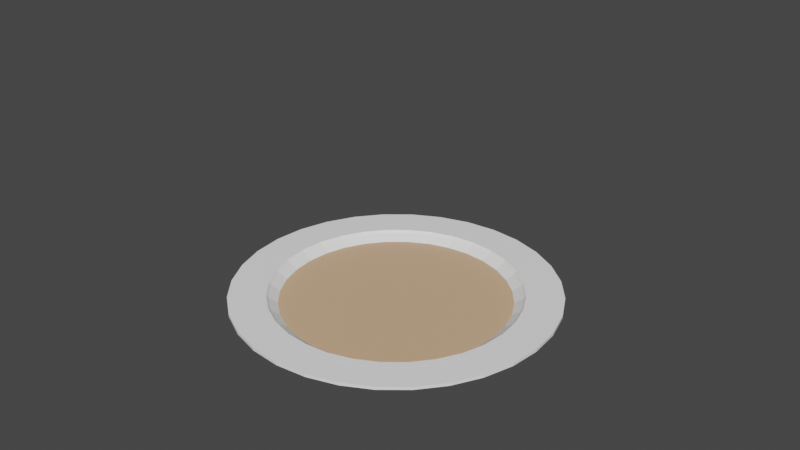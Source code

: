 # Source: sopa_cebolla.blend  (saved by Blender 2.92.15; exported with 4.5.12 LTS)
import bpy
from mathutils import Matrix  # noqa: F401  (used for matrix-valued properties, if any)

bpy.ops.wm.read_factory_settings(use_empty=True)
scene = bpy.context.scene
scene.name = 'Scene'

# ---- collections
col_collection = bpy.data.collections.new('Collection'); scene.collection.children.link(col_collection)

# ---- materials (node trees are filled in below, after node groups)
mat_plato = bpy.data.materials.new('Plato')
mat_plato.use_transparent_shadow = False
mat_sopa = bpy.data.materials.new('Sopa')
mat_sopa.use_transparent_shadow = False
mat_sopa.diffuse_color = (0.7084, 0.4793, 0.2747, 1.0)

# ---- material node trees
mat_plato.use_nodes = True; mat_plato.node_tree.nodes.clear()
_N = mat_plato.node_tree.nodes; _L = mat_plato.node_tree.links
n0 = _N.new('ShaderNodeBsdfPrincipled'); n0.name = 'Principled BSDF'; n0.location = (10, 300)
n0.distribution = 'GGX'
n0.subsurface_method = 'BURLEY'
n0.inputs[0].default_value = (1.0, 1.0, 1.0, 1.0)
n0.inputs[3].default_value = 1.45
n0.inputs[27].default_value = (0.0, 0.0, 0.0, 1.0)
n0.inputs[28].default_value = 1.0
n1 = _N.new('ShaderNodeOutputMaterial'); n1.name = 'Material Output'; n1.location = (300, 300)
_L.new(n0.outputs[0], n1.inputs[0])
n1.is_active_output = True
mat_sopa.use_nodes = True; mat_sopa.node_tree.nodes.clear()
_N = mat_sopa.node_tree.nodes; _L = mat_sopa.node_tree.links
n0 = _N.new('ShaderNodeBsdfPrincipled'); n0.name = 'Principled BSDF'; n0.location = (10, 300)
n0.distribution = 'GGX'
n0.subsurface_method = 'BURLEY'
n0.inputs[0].default_value = (0.7084, 0.4508, 0.2747, 1.0)
n0.inputs[3].default_value = 1.45
n0.inputs[27].default_value = (0.0, 0.0, 0.0, 1.0)
n0.inputs[28].default_value = 1.0
n1 = _N.new('ShaderNodeOutputMaterial'); n1.name = 'Material Output'; n1.location = (300, 300)
_L.new(n0.outputs[0], n1.inputs[0])
n1.is_active_output = True

# ---- world
world_world = bpy.data.worlds.new('World'); scene.world = world_world
world_world.use_nodes = True; world_world.node_tree.nodes.clear()
_N = world_world.node_tree.nodes; _L = world_world.node_tree.links
n0 = _N.new('ShaderNodeOutputWorld'); n0.name = 'World Output'; n0.location = (300, 300)
n1 = _N.new('ShaderNodeBackground'); n1.name = 'Background'; n1.location = (10, 300)
n1.inputs[0].default_value = (0.05088, 0.05088, 0.05088, 1.0)
_L.new(n1.outputs[0], n0.inputs[0])
n0.is_active_output = True
world_world.color = (0.05088, 0.05088, 0.05088)
world_world.use_sun_shadow = False
world_world.sun_shadow_jitter_overblur = 0.0

# ---- meshes
me_cubo_002 = bpy.data.meshes.new('Cubo.002')
me_cubo_002.from_pydata([(-0.1476, -0.7421, -1.0), (-0.1531, -0.7696, 1.0), (0.1476, 0.7421, -1.0), (0.1531, 0.7696, 1.0), (-0.4204, -0.6291, -1.0), (-0.4359, -0.6524, 1.0), (0.2895, 0.699, -1.0), (0.3003, 0.7249, 1.0), (-0.2895, -0.699, -1.0), (-0.3003, -0.7249, 1.0), (0.4204, 0.6291, -1.0), (0.4359, 0.6524, 1.0), (-0.5548, -0.5548, 1.0), (-0.535, -0.535, -1.0), (0.535, 0.535, -1.0), (0.5548, 0.5548, 1.0), (-0.6291, -0.4204, -1.0), (-0.6524, -0.4359, 1.0), (0.6291, 0.4204, -1.0), (0.6524, 0.4359, 1.0), (-0.699, -0.2895, -1.0), (-0.7249, -0.3003, 1.0), (-0.7421, -0.1476, -1.0), (-0.7696, -0.1531, 1.0), (0.699, 0.2895, -1.0), (0.7249, 0.3003, 1.0), (0.7421, 0.1476, -1.0), (0.7696, 0.1531, 1.0), (-0.7566, -3.861e-07, -1.0), (-0.7847, -3.873e-07, 1.0), (-0.7421, 0.1476, -1.0), (-0.7696, 0.1531, 1.0), (0.7566, -4.958e-07, -1.0), (0.7847, -5.018e-07, 1.0), (0.7421, -0.1476, -1.0), (0.7696, -0.1531, 1.0), (-0.699, 0.2895, -1.0), (-0.7249, 0.3003, 1.0), (-0.6524, 0.4359, 1.0), (-0.6291, 0.4204, -1.0), (0.699, -0.2895, -1.0), (0.7249, -0.3003, 1.0), (-0.5548, 0.5548, 1.0), (-0.535, 0.535, -1.0), (0.6291, -0.4204, -1.0), (0.6524, -0.4359, 1.0), (-0.4204, 0.6291, -1.0), (-0.4359, 0.6524, 1.0), (0.5548, -0.5549, 1.0), (0.535, -0.535, -1.0), (-0.2895, 0.699, -1.0), (-0.3003, 0.7249, 1.0), (0.4204, -0.6291, -1.0), (0.4359, -0.6524, 1.0), (-0.1476, 0.7421, -1.0), (-0.1531, 0.7696, 1.0), (0.2895, -0.699, -1.0), (0.3003, -0.7249, 1.0), (3.483e-08, 0.7566, -1.0), (2.209e-08, 0.7847, 1.0), (0.1476, -0.7421, -1.0), (0.1531, -0.7696, 1.0), (-9.792e-09, -0.7566, -1.0), (-1.221e-08, -0.7847, 1.0), (0.0, 0.8334, 5.193), (0.1626, 0.8173, 5.193), (0.112, 0.563, -13.29), (0.05709, 0.287, -24.67), (0.3189, 0.7699, 5.193), (0.2197, 0.5303, -13.29), (0.112, 0.2704, -24.67), (0.463, 0.6929, 5.193), (0.3189, 0.4773, -13.29), (0.1626, 0.2433, -24.67), (0.5893, 0.5893, 5.193), (0.4059, 0.4059, -13.29), (0.2069, 0.2069, -24.67), (0.6929, 0.463, 5.193), (0.4773, 0.3189, -13.29), (0.2433, 0.1626, -24.67), (0.7699, 0.3189, 5.193), (0.5303, 0.2197, -13.29), (0.2704, 0.112, -24.67), (0.8173, 0.1626, 5.193), (0.563, 0.112, -13.29), (0.287, 0.05709, -24.67), (0.8334, -5.123e-07, 5.193), (0.574, -4.564e-07, -13.29), (0.2926, -4.62e-07, -24.67), (0.8173, -0.1626, 5.193), (0.563, -0.112, -13.29), (0.287, -0.05709, -24.67), (0.7699, -0.3189, 5.193), (0.5303, -0.2197, -13.29), (0.2704, -0.112, -24.67), (0.6929, -0.463, 5.193), (0.4773, -0.3189, -13.29), (0.2433, -0.1626, -24.67), (0.5893, -0.5893, 5.193), (0.4059, -0.4059, -13.29), (0.2069, -0.2069, -24.67), (0.463, -0.6929, 5.193), (0.3189, -0.4773, -13.29), (0.1626, -0.2433, -24.67), (0.3189, -0.7699, 5.193), (0.2197, -0.5303, -13.29), (0.112, -0.2704, -24.67), (0.1626, -0.8173, 5.193), (0.112, -0.563, -13.29), (0.05709, -0.287, -24.67), (-1.641e-08, -0.8334, 5.193), (5.946e-09, -0.574, -13.29), (5.946e-09, -0.2926, -24.67), (-0.1626, -0.8173, 5.193), (-0.112, -0.563, -13.29), (-0.05709, -0.287, -24.67), (-0.3189, -0.7699, 5.193), (-0.2197, -0.5303, -13.29), (-0.112, -0.2704, -24.67), (-0.463, -0.6929, 5.193), (-0.3189, -0.4773, -13.29), (-0.1626, -0.2433, -24.67), (-0.5893, -0.5893, 5.193), (-0.4059, -0.4059, -13.29), (-0.2069, -0.2069, -24.67), (-0.6929, -0.463, 5.193), (-0.4773, -0.3189, -13.29), (-0.2433, -0.1626, -24.67), (-0.7699, -0.3189, 5.193), (-0.5303, -0.2197, -13.29), (-0.2704, -0.112, -24.67), (-0.8173, -0.1626, 5.193), (-0.563, -0.112, -13.29), (-0.287, -0.05709, -24.67), (-0.8334, -3.894e-07, 5.193), (-0.574, -3.782e-07, -13.29), (-0.2926, -4.732e-07, -24.67), (-0.8173, 0.1626, 5.193), (-0.563, 0.112, -13.29), (-0.287, 0.05709, -24.67), (-0.7699, 0.3189, 5.193), (-0.5303, 0.2197, -13.29), (-0.2704, 0.112, -24.67), (-0.6929, 0.463, 5.193), (-0.4773, 0.3189, -13.29), (-0.2433, 0.1626, -24.67), (-0.5893, 0.5893, 5.193), (-0.4059, 0.4059, -13.29), (-0.2069, 0.2069, -24.67), (-0.463, 0.6929, 5.193), (-0.3189, 0.4773, -13.29), (-0.1626, 0.2433, -24.67), (-0.3189, 0.7699, 5.193), (-0.2197, 0.5303, -13.29), (-0.112, 0.2704, -24.67), (-0.1626, 0.8173, 5.193), (-0.112, 0.563, -13.29), (-0.05709, 0.287, -24.67), (1.177e-07, 0.574, -13.29), (2.271e-08, 0.2926, -24.67), (0.0, 0.8334, -0.7955), (0.1626, 0.8173, -0.7955), (0.112, 0.563, -19.28), (0.3189, 0.7699, -0.7955), (0.2197, 0.5303, -19.28), (0.463, 0.6929, -0.7955), (0.3189, 0.4773, -19.28), (0.5893, 0.5893, -0.7955), (0.4059, 0.4059, -19.28), (0.6929, 0.463, -0.7955), (0.4773, 0.3189, -19.28), (0.7699, 0.3189, -0.7955), (0.5303, 0.2197, -19.28), (0.8173, 0.1626, -0.7955), (0.563, 0.112, -19.28), (1.5, -5.682e-07, 165.5), (0.8334, -5.123e-07, -0.7955), (0.574, -4.564e-07, -19.28), (0.8173, -0.1626, -0.7955), (0.563, -0.112, -19.28), (0.7699, -0.3189, -0.7955), (0.5303, -0.2197, -19.28), (0.6929, -0.463, -0.7955), (0.4773, -0.3189, -19.28), (0.5893, -0.5893, -0.7955), (0.4059, -0.4059, -19.28), (0.463, -0.6929, -0.7955), (0.3189, -0.4773, -19.28), (0.3189, -0.7699, -0.7955), (0.2197, -0.5303, -19.28), (0.1626, -0.8173, -0.7955), (0.112, -0.563, -19.28), (-1.505e-07, -1.5, 165.5), (-1.641e-08, -0.8334, -0.7955), (5.946e-09, -0.574, -19.28), (-0.1626, -0.8173, -0.7955), (-0.112, -0.563, -19.28), (-0.3189, -0.7699, -0.7955), (-0.2197, -0.5303, -19.28), (-0.463, -0.6929, -0.7955), (-0.3189, -0.4773, -19.28), (-0.5893, -0.5893, -0.7955), (-0.4059, -0.4059, -19.28), (-0.6929, -0.463, -0.7955), (-0.4773, -0.3189, -19.28), (-0.7699, -0.3189, -0.7955), (-0.5303, -0.2197, -19.28), (-0.8173, -0.1626, -0.7955), (-0.563, -0.112, -19.28), (-0.8334, -3.894e-07, -0.7955), (-0.574, -3.782e-07, -19.28), (-0.8173, 0.1626, -0.7955), (-0.563, 0.112, -19.28), (-0.7699, 0.3189, -0.7955), (-0.5303, 0.2197, -19.28), (-0.6929, 0.463, -0.7955), (-0.4773, 0.3189, -19.28), (-0.5893, 0.5893, -0.7955), (-0.4059, 0.4059, -19.28), (-0.463, 0.6929, -0.7955), (-0.3189, 0.4773, -19.28), (-0.3189, 0.7699, -0.7955), (-0.2197, 0.5303, -19.28), (-0.1626, 0.8173, -0.7955), (-0.112, 0.563, -19.28), (1.177e-07, 0.574, -19.28), (0.1762, -0.8857, 6.829), (1.5, -5.682e-07, 165.5), (5.296e-06, -1.5, 165.5), (1.5, -4.199e-06, 165.5), (1.5, -5.682e-07, 165.5), (1.5, 3.063e-06, 165.5), (-1.505e-07, -1.5, 165.5), (-1.505e-07, -1.5, 165.5), (-5.597e-06, -1.5, 165.5), (-2.326e-08, -0.903, 6.829), (-0.1762, -0.8857, 6.829), (-0.903, -3.551e-07, 6.829), (-0.8857, 0.1762, 6.829), (-0.8857, -0.1762, 6.829), (-0.7508, -0.5017, 6.829), (-0.7508, 0.5017, 6.829), (-0.8343, -0.3456, 6.829), (-0.8343, 0.3456, 6.829), (-0.5017, 0.7508, 6.829), (-0.1762, 0.8857, 6.829), (-0.3456, 0.8343, 6.829), (0.1762, 0.8857, 6.829), (0.5017, 0.7508, 6.829), (0.3456, 0.8343, 6.829), (7.034e-08, 0.903, 6.829), (-0.6385, 0.6385, 6.829), (-0.3456, -0.8343, 6.829), (-0.5017, -0.7508, 6.829), (-0.6385, -0.6385, 6.829), (0.5017, -0.7508, 6.829), (0.3456, -0.8343, 6.829), (0.7508, -0.5017, 6.829), (0.7508, 0.5017, 6.829), (0.903, -5.02e-07, 6.829), (0.8857, -0.1762, 6.829), (0.8857, 0.1762, 6.829), (0.8343, 0.3456, 6.829), (0.6385, -0.6385, 6.829), (0.8343, -0.3456, 6.829), (0.6385, 0.6385, 6.829), (1.509e-08, 0.8483, 6.829), (-0.7053, -0.4713, 6.829), (-0.832, 0.1655, 6.829), (-0.1655, 0.832, 6.829), (-0.7837, 0.3246, 6.829), (0.7837, -0.3246, 6.829), (0.1655, 0.832, 6.829), (0.7053, -0.4713, 6.829), (-0.7053, 0.4713, 6.829), (0.5998, -0.5998, 6.829), (-0.7837, -0.3246, 6.829), (0.3246, 0.7837, 6.829), (-0.832, -0.1655, 6.829), (-0.5998, 0.5998, 6.829), (0.4713, 0.7053, 6.829), (0.4713, -0.7053, 6.829), (0.3246, -0.7837, 6.829), (-0.4713, 0.7053, 6.829), (0.5998, 0.5998, 6.829), (-0.8483, -3.82e-07, 6.829), (-1.788e-08, -0.8483, 6.829), (0.832, 0.1655, 6.829), (-0.1655, -0.832, 6.829), (0.7053, 0.4713, 6.829), (0.7053, 0.4713, 6.829), (-0.3246, 0.7837, 6.829), (0.7837, 0.3246, 6.829), (0.1655, -0.832, 6.829), (-0.3246, -0.7837, 6.829), (-0.4713, -0.7053, 6.829), (-0.5998, -0.5998, 6.829), (0.8483, -5.101e-07, 6.829), (0.832, -0.1655, 6.829), (-0.346, -4.552e-07, -28.5), (-0.3393, 0.06749, -28.5), (-0.3196, 0.1324, -28.5), (-0.1922, 0.2877, -28.5), (-0.2877, 0.1922, -28.5), (-0.1324, 0.3196, -28.5), (-0.0001689, 0.0008489, -28.5), (-0.0003314, 0.0007996, -28.5), (-0.0004811, 0.0007196, -28.5), (-0.06749, 0.3393, -28.5), (-0.2582, 0.2281, -28.5), (0.0007201, -0.0004816, -28.5), (0.0008001, -0.0003319, -28.5), (0.0008494, -0.0001694, -28.5), (0.0008494, 0.0001685, -28.5), (0.0008001, 0.0003309, -28.5), (0.0007201, 0.0004806, -28.5), (0.0006124, 0.0006119, -28.5), (0.0004811, 0.0007196, -28.5), (0.0003314, 0.0007996, -28.5), (0.0001689, 0.0008489, -28.5), (6.721e-11, 0.0008655, -28.5), (4.071e-08, 0.346, -28.5), (-0.2446, 0.2446, -28.5), (0.1922, 0.2877, -28.5), (0.3196, -0.1324, -28.5), (0.346, -4.61e-07, -28.5), (0.3393, -0.0675, -28.5), (0.3393, 0.06749, -28.5), (0.3196, 0.1324, -28.5), (0.2877, 0.1922, -28.5), (0.2877, -0.1922, -28.5), (0.000866, -4.887e-07, -28.5), (0.2446, 0.2446, -28.5), (0.1324, 0.3196, -28.5), (0.06749, 0.3393, -28.5), (-0.3393, -0.0675, -28.5), (-0.2877, -0.1922, -28.5), (-0.3196, -0.1324, -28.5), (-0.3331, -0.0879, -28.5), (-0.06749, -0.3393, -28.5), (-0.1324, -0.3196, -28.5), (-0.1922, -0.2877, -28.5), (-0.2446, -0.2446, -28.5), (-0.000866, -4.887e-07, -28.5), (-0.0007201, -0.0004816, -28.5), (-0.0006124, -0.0006128, -28.5), (-0.0008001, -0.0003319, -28.5), (-0.0008494, -0.0001694, -28.5), (-0.0008001, 0.0003309, -28.5), (-0.0008494, 0.0001685, -28.5), (-0.0007201, 0.0004806, -28.5), (-0.0006124, 0.0006119, -28.5), (0.06749, -0.3393, -28.5), (0.0001689, -0.0008499, -28.5), (0.0006124, -0.0006128, -28.5), (0.0004811, -0.0007205, -28.5), (0.0003314, -0.0008006, -28.5), (0.1324, -0.3196, -28.5), (0.2446, -0.2446, -28.5), (0.1922, -0.2877, -28.5), (5.946e-09, -0.346, -28.5), (1.76e-11, -0.0008665, -28.5), (-0.0001689, -0.0008499, -28.5), (-0.0003314, -0.0008006, -28.5), (-0.0004811, -0.0007205, -28.5), (0.0, 1.1, 4.807), (0.0, 1.1, 6.807), (0.2146, 1.079, 4.807), (0.2146, 1.079, 6.807), (0.421, 1.016, 4.807), (0.421, 1.016, 6.807), (0.6111, 0.9146, 4.807), (0.6111, 0.9146, 6.807), (0.7778, 0.7778, 4.807), (0.7778, 0.7778, 6.807), (0.9146, 0.6111, 4.807), (0.9146, 0.6111, 6.807), (1.016, 0.421, 4.807), (1.016, 0.421, 6.807), (1.079, 0.2146, 4.807), (1.079, 0.2146, 6.807), (1.1, 8.305e-08, 4.807), (1.1, 8.305e-08, 6.807), (1.079, -0.2146, 4.807), (1.079, -0.2146, 6.807), (1.016, -0.421, 4.807), (1.016, -0.421, 6.807), (0.9146, -0.6111, 4.807), (0.9146, -0.6111, 6.807), (0.7778, -0.7778, 4.807), (0.7778, -0.7778, 6.807), (0.6111, -0.9146, 4.807), (0.6111, -0.9146, 6.807), (0.421, -1.016, 4.807), (0.421, -1.016, 6.807), (0.2146, -1.079, 4.807), (0.2146, -1.079, 6.807), (-3.584e-07, -1.1, 4.807), (-3.584e-07, -1.1, 6.807), (-0.2146, -1.079, 4.807), (-0.2146, -1.079, 6.807), (-0.421, -1.016, 4.807), (-0.421, -1.016, 6.807), (-0.6111, -0.9146, 4.807), (-0.6111, -0.9146, 6.807), (-0.7778, -0.7778, 4.807), (-0.7778, -0.7778, 6.807), (-0.9146, -0.6111, 4.807), (-0.9146, -0.6111, 6.807), (-1.016, -0.421, 4.807), (-1.016, -0.421, 6.807), (-1.079, -0.2146, 4.807), (-1.079, -0.2146, 6.807), (-1.1, 1.062e-06, 4.807), (-1.1, 1.062e-06, 6.807), (-1.079, 0.2146, 4.807), (-1.079, 0.2146, 6.807), (-1.016, 0.421, 4.807), (-1.016, 0.421, 6.807), (-0.9146, 0.6111, 4.807), (-0.9146, 0.6111, 6.807), (-0.7778, 0.7778, 4.807), (-0.7778, 0.7778, 6.807), (-0.6111, 0.9146, 4.807), (-0.6111, 0.9146, 6.807), (-0.421, 1.016, 4.807), (-0.421, 1.016, 6.807), (-0.2146, 1.079, 4.807), (-0.2146, 1.079, 6.807), (3.285e-08, 0.8659, 4.807), (6.976e-08, 0.9025, 6.807), (-0.6123, 0.6123, 4.807), (-0.6381, 0.6381, 6.807), (0.1689, -0.8493, 4.807), (0.1761, -0.8851, 6.807), (0.1689, 0.8493, 4.807), (0.3314, -0.8, 4.807), (-0.3314, 0.8, 4.807), (0.3454, -0.8338, 6.807), (-0.3454, 0.8338, 6.807), (0.1761, 0.8851, 6.807), (-1.961e-08, -0.8659, 4.807), (0.3314, 0.8, 4.807), (0.3454, 0.8338, 6.807), (-0.4811, 0.72, 4.807), (-0.5014, 0.7504, 6.807), (-2.32e-08, -0.9025, 6.807), (-0.1761, 0.8851, 6.807), (-0.1689, 0.8493, 4.807), (0.4811, 0.72, 4.807), (0.5014, 0.7504, 6.807), (-0.1689, -0.8493, 4.807), (-0.1761, -0.8851, 6.807), (0.6123, 0.6123, 4.807), (0.6381, 0.6381, 6.807), (-0.3314, -0.8, 4.807), (-0.3454, -0.8338, 6.807), (0.6381, -0.6381, 6.807), (0.72, 0.4811, 4.807), (0.5014, -0.7504, 6.807), (0.7504, 0.5014, 6.807), (-0.4811, -0.72, 4.807), (-0.5014, -0.7504, 6.807), (0.8, 0.3314, 4.807), (0.8338, 0.3454, 6.807), (-0.6123, -0.6123, 4.807), (-0.6381, -0.6381, 6.807), (0.8493, 0.1689, 4.807), (0.8851, 0.1761, 6.807), (-0.72, -0.4811, 4.807), (-0.7504, -0.5014, 6.807), (0.9025, -5.021e-07, 6.807), (0.8659, -5.075e-07, 4.807), (-0.8, -0.3314, 4.807), (-0.8338, -0.3454, 6.807), (0.8493, -0.1689, 4.807), (0.8851, -0.1761, 6.807), (-0.8493, -0.1689, 4.807), (-0.8851, -0.1761, 6.807), (-0.9025, -3.554e-07, 6.807), (0.8338, -0.3454, 6.807), (0.8, -0.3314, 4.807), (-0.8659, -3.734e-07, 4.807), (0.7504, -0.5014, 6.807), (0.72, -0.4811, 4.807), (-0.8493, 0.1689, 4.807), (-0.8851, 0.1761, 6.807), (-0.8, 0.3314, 4.807), (-0.8338, 0.3454, 6.807), (0.6123, -0.6123, 4.807), (-0.7504, 0.5014, 6.807), (-0.72, 0.4811, 4.807), (0.4811, -0.72, 4.807)], [], [(3, 2, 58, 59), (2, 3, 7, 6), (7, 11, 10, 6), (11, 15, 14, 10), (19, 18, 14, 15), (25, 24, 18, 19), (27, 26, 24, 25), (26, 27, 33, 32), (35, 34, 32, 33), (41, 40, 34, 35), (45, 44, 40, 41), (44, 45, 48, 49), (53, 52, 49, 48), (57, 56, 52, 53), (61, 60, 56, 57), (63, 62, 60, 61), (62, 63, 1, 0), (0, 1, 9, 8), (5, 4, 8, 9), (13, 4, 5, 12), (13, 12, 17, 16), (20, 16, 17, 21), (22, 20, 21, 23), (29, 28, 22, 23), (30, 28, 29, 31), (31, 37, 36, 30), (39, 36, 37, 38), (43, 39, 38, 42), (46, 43, 42, 47), (50, 46, 47, 51), (54, 50, 51, 55), (58, 54, 55, 59), (8, 4, 13, 16, 20, 22, 28, 30, 36, 39, 43, 46, 50, 54, 58, 2, 6, 10, 14, 18, 24, 26, 32, 34, 40, 44, 49, 52, 56, 60, 62, 0), (48, 45, 41, 35, 33, 27, 25, 19, 15, 11, 7, 3, 59, 55, 51, 47, 42, 38, 37, 31, 29, 23, 21, 17, 12, 5, 9, 1, 63, 61, 57, 53), (225, 160, 161, 162), (162, 161, 163, 164), (164, 163, 165, 166), (166, 165, 167, 168), (168, 167, 169, 170), (170, 169, 171, 172), (172, 171, 173, 174), (174, 173, 176, 177), (177, 176, 178, 179), (179, 178, 180, 181), (181, 180, 182, 183), (183, 182, 184, 185), (185, 184, 186, 187), (187, 186, 188, 189), (189, 188, 190, 191), (191, 190, 193, 194), (194, 193, 195, 196), (196, 195, 197, 198), (198, 197, 199, 200), (200, 199, 201, 202), (202, 201, 203, 204), (204, 203, 205, 206), (206, 205, 207, 208), (208, 207, 209, 210), (210, 209, 211, 212), (212, 211, 213, 214), (214, 213, 215, 216), (216, 215, 217, 218), (218, 217, 219, 220), (220, 219, 221, 222), (222, 221, 223, 224), (224, 223, 160, 225), (229, 230, 231, 227), (228, 233, 234, 232), (161, 160, 250, 247), (163, 161, 247, 249), (165, 163, 249, 248), (265, 167, 165, 248), (169, 167, 265, 258), (262, 171, 169, 258), (261, 173, 171, 262), (259, 176, 173, 261), (175, 231, 230), (175, 227, 231), (178, 176, 259, 260), (175, 230, 229), (227, 175, 229), (264, 180, 178, 260), (182, 180, 264, 257), (184, 182, 257, 263), (186, 184, 263, 255), (188, 186, 255, 256), (190, 188, 256, 226), (232, 192, 228), (192, 233, 228), (235, 193, 190, 226), (236, 195, 193, 235), (192, 232, 234), (233, 192, 234), (252, 197, 195, 236), (253, 199, 197, 252), (254, 201, 199, 253), (240, 203, 201, 254), (242, 205, 203, 240), (239, 207, 205, 242), (237, 209, 207, 239), (238, 211, 209, 237), (243, 213, 211, 238), (241, 215, 213, 243), (251, 217, 215, 241), (219, 217, 251, 244), (246, 221, 219, 244), (223, 221, 246, 245), (160, 223, 245, 250), (266, 64, 65, 272), (64, 158, 66, 65), (158, 159, 67, 66), (66, 67, 70, 69), (272, 65, 68, 277), (65, 66, 69, 68), (277, 68, 71, 280), (68, 69, 72, 71), (69, 70, 73, 72), (280, 71, 74, 284), (71, 72, 75, 74), (72, 73, 76, 75), (284, 74, 77, 290, 289), (74, 75, 78, 77), (75, 76, 79, 78), (290, 77, 80, 292), (77, 78, 81, 80), (78, 79, 82, 81), (292, 80, 83, 287), (80, 81, 84, 83), (81, 82, 85, 84), (287, 83, 86, 297), (83, 84, 87, 86), (84, 85, 88, 87), (90, 89, 86, 87), (91, 90, 87, 88), (297, 86, 89, 298), (89, 92, 271, 298), (93, 92, 89, 90), (94, 93, 90, 91), (96, 95, 92, 93), (94, 97, 96, 93), (92, 95, 273, 271), (95, 98, 275, 273), (96, 99, 98, 95), (97, 100, 99, 96), (103, 102, 99, 100), (275, 98, 101, 281), (99, 102, 101, 98), (281, 101, 104, 282), (105, 104, 101, 102), (106, 105, 102, 103), (106, 109, 108, 105), (282, 104, 107, 293), (108, 107, 104, 105), (293, 107, 110, 286), (108, 111, 110, 107), (112, 111, 108, 109), (286, 110, 113, 288), (114, 113, 110, 111), (115, 114, 111, 112), (288, 113, 116, 294), (117, 116, 113, 114), (117, 114, 115, 118), (294, 116, 119, 295), (119, 116, 117, 120), (120, 117, 118, 121), (295, 119, 122, 296), (122, 119, 120, 123), (123, 120, 121, 124), (296, 122, 125, 267), (125, 122, 123, 126), (126, 123, 124, 127), (128, 125, 126, 129), (129, 126, 127, 130), (267, 125, 128, 276), (276, 128, 131, 278), (131, 128, 129, 132), (132, 129, 130, 133), (134, 131, 132, 135), (135, 132, 133, 136), (278, 131, 134, 285), (285, 134, 137, 268), (137, 134, 135, 138), (138, 135, 136, 139), (141, 138, 139, 142), (268, 137, 140, 270), (140, 137, 138, 141), (270, 140, 143, 274), (143, 140, 141, 144), (144, 141, 142, 145), (274, 143, 146, 279), (146, 143, 144, 147), (147, 144, 145, 148), (149, 146, 147, 150), (150, 147, 148, 151), (149, 150, 153, 152), (153, 150, 151, 154), (291, 152, 155, 269), (155, 152, 153, 156), (156, 153, 154, 157), (269, 155, 64, 266), (64, 155, 156, 158), (156, 157, 159, 158), (283, 244, 251, 241, 243, 238, 237, 239, 242, 240, 254, 253, 252, 236, 235, 226, 256, 255, 263, 257, 264, 260, 259, 261, 262, 258, 289, 290, 292, 287, 297, 298, 271, 273, 275, 281, 282, 293, 286, 288, 294, 295, 296, 267, 276, 278, 285, 268, 270, 274, 279), (302, 304, 308, 321, 334, 333, 323, 332, 329, 328, 327, 325, 326, 324, 330, 358, 359, 357, 352, 360, 339, 340, 341, 342, 336, 337, 338, 347, 346, 344, 345, 364, 363, 362, 361, 353, 356, 355, 354, 310, 311, 312, 331, 313, 314, 315, 316, 317, 318, 319, 320, 305, 306, 307, 351, 309, 322), (335, 299, 300, 301, 303, 309, 351, 350, 348, 349, 343, 347, 338), (321, 225, 162, 334), (334, 162, 164, 333), (333, 164, 166, 323), (323, 166, 168, 332), (332, 168, 170, 329), (329, 170, 172, 328), (328, 172, 174, 327), (327, 174, 177, 325), (325, 177, 179, 326), (326, 179, 181, 324), (181, 183, 330, 324), (183, 185, 358, 330), (358, 185, 187, 359), (187, 189, 357, 359), (189, 191, 352, 357), (191, 194, 360, 352), (194, 196, 339, 360), (339, 196, 198, 340), (340, 198, 200, 341), (341, 200, 202, 342), (342, 202, 204, 336), (336, 204, 206, 337), (338, 337, 206, 208, 335), (335, 208, 210, 299), (299, 210, 212, 300), (212, 214, 301, 300), (214, 216, 303, 301), (216, 218, 322, 309, 303), (218, 220, 302, 322), (220, 222, 304, 302), (222, 224, 308, 304), (224, 225, 321, 308), (159, 320, 319, 67), (318, 70, 67, 319), (70, 318, 317, 73), (316, 76, 73, 317), (315, 79, 76, 316), (314, 82, 79, 315), (313, 85, 82, 314), (85, 313, 331, 88), (91, 88, 331, 312), (94, 91, 312, 311), (97, 94, 311, 310), (354, 100, 97, 310), (103, 100, 354, 355), (106, 103, 355, 356), (109, 106, 356, 353), (112, 109, 353, 361), (362, 115, 112, 361), (362, 363, 118, 115), (363, 364, 121, 118), (364, 345, 124, 121), (345, 344, 127, 124), (344, 346, 130, 127), (346, 347, 133, 130), (136, 133, 347, 343), (343, 349, 139, 136), (142, 139, 349, 348), (348, 350, 145, 142), (148, 145, 350, 351), (279, 146, 149, 283), (307, 151, 148, 351), (154, 151, 307, 306), (283, 149, 152, 291), (306, 305, 157, 154), (320, 159, 157, 305), (284, 289, 258, 265, 248, 249, 247, 250, 245, 246, 244, 283, 291, 269, 266, 272, 277, 280), (365, 366, 368, 367), (367, 368, 370, 369), (369, 370, 372, 371), (371, 372, 374, 373), (373, 374, 376, 375), (375, 376, 378, 377), (377, 378, 380, 379), (379, 380, 382, 381), (381, 382, 384, 383), (383, 384, 386, 385), (385, 386, 388, 387), (387, 388, 390, 389), (389, 390, 392, 391), (391, 392, 394, 393), (393, 394, 396, 395), (395, 396, 398, 397), (397, 398, 400, 399), (399, 400, 402, 401), (401, 402, 404, 403), (403, 404, 406, 405), (405, 406, 408, 407), (407, 408, 410, 409), (409, 410, 412, 411), (411, 412, 414, 413), (413, 414, 416, 415), (415, 416, 418, 417), (417, 418, 420, 419), (419, 420, 422, 421), (421, 422, 424, 423), (423, 424, 426, 425), (425, 426, 428, 427), (427, 428, 366, 365), (430, 429, 435, 440), (440, 435, 442, 443), (443, 442, 449, 450), (450, 449, 453, 454), (454, 453, 458, 460), (463, 464, 460, 458), (464, 463, 467, 468), (471, 468, 467, 472), (471, 472, 475, 476), (476, 475, 481, 480), (480, 481, 484, 483), (484, 489, 457, 483), (459, 457, 489, 492), (436, 438, 459, 492), (436, 433, 434, 438), (434, 433, 441, 446), (441, 451, 452, 446), (451, 455, 456, 452), (455, 461, 462, 456), (461, 465, 466, 462), (469, 470, 466, 465), (473, 474, 470, 469), (474, 473, 477, 478), (477, 482, 479, 478), (485, 486, 479, 482), (486, 485, 487, 488), (488, 487, 491, 490), (490, 491, 431, 432), (444, 445, 432, 431), (437, 439, 445, 444), (448, 447, 439, 437), (429, 430, 447, 448), (446, 398, 396, 394, 392, 390, 388, 386, 384, 382, 380, 378, 376, 374, 372, 370, 368, 366, 428, 426, 424, 422, 420, 418, 416, 414, 412, 410, 408, 406, 404, 402, 456, 462, 466, 470, 474, 478, 479, 486, 488, 490, 432, 445, 439, 447, 430, 440, 443, 450, 454, 460, 464, 468, 471, 476, 480, 483, 457, 459, 438, 434), (456, 402, 400, 398, 446, 452), (451, 399, 401, 403, 405, 407, 409, 411, 413, 415, 417, 419, 421, 423, 425, 427, 365, 367, 369, 371, 373, 375, 377, 379, 381, 383, 385, 387, 389, 391, 393, 395, 433, 436, 492, 489, 484, 481, 475, 472, 467, 463, 458, 453, 449, 442, 435, 429, 448, 437, 444, 431, 491, 487, 485, 482, 477, 473, 469, 465, 461, 455), (395, 397, 399, 451, 441, 433)])
me_cubo_002.polygons.foreach_set('material_index', [1, 1, 1, 1, 1, 1, 1, 1, 1, 1, 1, 1, 1, 1, 1, 1, 1, 1, 1, 1, 1, 1, 1, 1, 1, 1, 1, 1, 1, 1, 1, 1, 1, 1, 0, 0, 0, 0, 0, 0, 0, 0, 0, 0, 0, 0, 0, 0, 0, 0, 0, 0, 0, 0, 0, 0, 0, 0, 0, 0, 0, 0, 0, 0, 0, 0, 0, 0, 0, 0, 0, 0, 0, 0, 0, 0, 0, 0, 0, 0, 0, 0, 0, 0, 0, 0, 0, 0, 0, 0, 0, 0, 0, 0, 0, 0, 0, 0, 0, 0, 0, 0, 0, 0, 0, 0, 0, 0, 0, 0, 0, 0, 0, 0, 0, 0, 0, 0, 0, 0, 0, 0, 0, 0, 0, 0, 0, 0, 0, 0, 0, 0, 0, 0, 0, 0, 0, 0, 0, 0, 0, 0, 0, 0, 0, 0, 0, 0, 0, 0, 0, 0, 0, 0, 0, 0, 0, 0, 0, 0, 0, 0, 0, 0, 0, 0, 0, 0, 0, 0, 0, 0, 0, 0, 0, 0, 0, 0, 0, 0, 0, 0, 0, 0, 0, 0, 0, 0, 0, 0, 0, 0, 0, 0, 0, 0, 0, 0, 0, 0, 0, 0, 0, 0, 0, 0, 0, 0, 0, 0, 0, 0, 0, 0, 0, 0, 0, 0, 0, 0, 0, 0, 0, 0, 0, 0, 0, 0, 0, 0, 0, 0, 0, 0, 0, 0, 0, 0, 0, 0, 0, 0, 0, 0, 0, 0, 0, 0, 0, 0, 0, 0, 0, 0, 0, 0, 0, 0, 0, 0, 0, 0, 0, 0, 0, 0, 0, 0, 0, 0, 0, 0, 0, 0, 0, 0, 0, 0, 0, 0, 0, 0, 0, 0, 0, 0, 0, 0, 0, 0, 0, 0, 0, 0, 0, 0, 0, 0, 0, 0, 0, 0, 0, 0, 0, 0, 0, 0, 0, 0, 0, 0, 0, 0, 0, 0, 0, 0, 0, 0, 0, 0, 0, 0, 0, 0, 0, 0, 0, 0, 0, 0, 0, 0, 0, 0, 0, 0, 0, 0])
_uv = me_cubo_002.uv_layers.new(name='MapaUV')
_uv.uv.foreach_set('vector', [0.7188, 0.1758, 0.7188, 0.169, 0.75, 0.169, 0.75, 0.1758, 0.7187, 0.169, 0.7188, 0.1758, 0.6875, 0.1758, 0.6875, 0.169, 0.6875, 0.1758, 0.6562, 0.1758, 0.6562, 0.169, 0.6875, 0.169, 0.6562, 0.1758, 0.625, 0.1758, 0.625, 0.169, 0.6562, 0.169, 0.5937, 0.1758, 0.5937, 0.169, 0.625, 0.169, 0.625, 0.1758, 0.5625, 0.1758, 0.5625, 0.169, 0.5937, 0.169, 0.5937, 0.1758, 0.5312, 0.1758, 0.5312, 0.169, 0.5625, 0.169, 0.5625, 0.1758, 0.5312, 0.169, 0.5312, 0.1758, 0.5, 0.1758, 0.5, 0.169, 0.4687, 0.1758, 0.4687, 0.169, 0.5, 0.169, 0.5, 0.1758, 0.4375, 0.1758, 0.4375, 0.169, 0.4687, 0.169, 0.4687, 0.1758, 0.4062, 0.1758, 0.4062, 0.169, 0.4375, 0.169, 0.4375, 0.1758, 0.4062, 0.169, 0.4062, 0.1758, 0.375, 0.1758, 0.375, 0.169, 0.3437, 0.1758, 0.3437, 0.169, 0.375, 0.169, 0.375, 0.1758, 0.3125, 0.1758, 0.3125, 0.169, 0.3437, 0.169, 0.3437, 0.1758, 0.2812, 0.1758, 0.2812, 0.169, 0.3125, 0.169, 0.3125, 0.1758, 0.25, 0.1758, 0.25, 0.169, 0.2812, 0.169, 0.2812, 0.1758, 0.25, 0.169, 0.25, 0.1758, 0.2188, 0.1758, 0.2188, 0.169, 0.2188, 0.169, 0.2188, 0.1758, 0.1875, 0.1758, 0.1875, 0.169, 0.1563, 0.1758, 0.1563, 0.169, 0.1875, 0.169, 0.1875, 0.1758, 0.125, 0.169, 0.1563, 0.169, 0.1563, 0.1758, 0.125, 0.1758, 0.125, 0.169, 0.125, 0.1758, 0.09375, 0.1758, 0.09375, 0.169, 0.0625, 0.169, 0.09375, 0.169, 0.09375, 0.1758, 0.0625, 0.1758, 0.03125, 0.169, 0.0625, 0.169, 0.0625, 0.1758, 0.03125, 0.1758, 6.52e-08, 0.1758, 6.842e-08, 0.169, 0.03125, 0.169, 0.03125, 0.1758, 0.9688, 0.169, 1.0, 0.169, 1.0, 0.1758, 0.9688, 0.1758, 0.9688, 0.1758, 0.9375, 0.1758, 0.9375, 0.169, 0.9688, 0.169, 0.9062, 0.169, 0.9375, 0.169, 0.9375, 0.1758, 0.9062, 0.1758, 0.875, 0.169, 0.9062, 0.169, 0.9062, 0.1758, 0.875, 0.1758, 0.8438, 0.169, 0.875, 0.169, 0.875, 0.1758, 0.8438, 0.1758, 0.8125, 0.169, 0.8438, 0.169, 0.8438, 0.1758, 0.8125, 0.1758, 0.7812, 0.169, 0.8125, 0.169, 0.8125, 0.1758, 0.7812, 0.1758, 0.75, 0.169, 0.7812, 0.169, 0.7812, 0.1758, 0.75, 0.1758, 0.2138, 0.7124, 0.1975, 0.7036, 0.1831, 0.6919, 0.1714, 0.6775, 0.1626, 0.6612, 0.1572, 0.6435, 0.1554, 0.625, 0.1572, 0.6065, 0.1626, 0.5888, 0.1714, 0.5725, 0.1831, 0.5581, 0.1975, 0.5464, 0.2138, 0.5376, 0.2315, 0.5322, 0.25, 0.5304, 0.2685, 0.5322, 0.2862, 0.5376, 0.3025, 0.5464, 0.3169, 0.5581, 0.3286, 0.5725, 0.3374, 0.5888, 0.3428, 0.6065, 0.3446, 0.625, 0.3428, 0.6435, 0.3374, 0.6612, 0.3286, 0.6775, 0.3169, 0.6919, 0.3025, 0.7036, 0.2862, 0.7124, 0.2685, 0.7178, 0.25, 0.7196, 0.2315, 0.7178, 0.6806, 0.6944, 0.6684, 0.6795, 0.6594, 0.6625, 0.6538, 0.6441, 0.6519, 0.625, 0.6538, 0.6059, 0.6594, 0.5875, 0.6684, 0.5705, 0.6806, 0.5556, 0.6955, 0.5434, 0.7125, 0.5344, 0.7309, 0.5288, 0.75, 0.5269, 0.7691, 0.5288, 0.7875, 0.5344, 0.8045, 0.5434, 0.8194, 0.5556, 0.8316, 0.5705, 0.8406, 0.5875, 0.8462, 0.6059, 0.8481, 0.625, 0.8462, 0.6441, 0.8406, 0.6625, 0.8316, 0.6795, 0.8194, 0.6944, 0.8045, 0.7066, 0.7875, 0.7156, 0.7691, 0.7212, 0.75, 0.7231, 0.7309, 0.7212, 0.7125, 0.7156, 0.6955, 0.7066, 0.75, 0.125, 0.75, 0.1875, 0.7188, 0.1875, 0.7188, 0.125, 0.7188, 0.125, 0.7188, 0.1875, 0.6875, 0.1875, 0.6875, 0.125, 0.6875, 0.125, 0.6875, 0.1875, 0.6562, 0.1875, 0.6562, 0.125, 0.6562, 0.125, 0.6562, 0.1875, 0.625, 0.1875, 0.625, 0.125, 0.625, 0.125, 0.625, 0.1875, 0.5937, 0.1875, 0.5937, 0.125, 0.5937, 0.125, 0.5937, 0.1875, 0.5625, 0.1875, 0.5625, 0.125, 0.5625, 0.125, 0.5625, 0.1875, 0.5312, 0.1875, 0.5312, 0.125, 0.5312, 0.125, 0.5312, 0.1875, 0.5, 0.1875, 0.5, 0.125, 0.5, 0.125, 0.5, 0.1875, 0.4687, 0.1875, 0.4687, 0.125, 0.4687, 0.125, 0.4687, 0.1875, 0.4375, 0.1875, 0.4375, 0.125, 0.4375, 0.125, 0.4375, 0.1875, 0.4062, 0.1875, 0.4062, 0.125, 0.4062, 0.125, 0.4062, 0.1875, 0.375, 0.1875, 0.375, 0.125, 0.375, 0.125, 0.375, 0.1875, 0.3437, 0.1875, 0.3437, 0.125, 0.3437, 0.125, 0.3437, 0.1875, 0.3125, 0.1875, 0.3125, 0.125, 0.3125, 0.125, 0.3125, 0.1875, 0.2812, 0.1875, 0.2812, 0.125, 0.2812, 0.125, 0.2812, 0.1875, 0.25, 0.1875, 0.25, 0.125, 0.25, 0.125, 0.25, 0.1875, 0.2188, 0.1875, 0.2188, 0.125, 0.2188, 0.125, 0.2188, 0.1875, 0.1875, 0.1875, 0.1875, 0.125, 0.1875, 0.125, 0.1875, 0.1875, 0.1563, 0.1875, 0.1563, 0.125, 0.1563, 0.125, 0.1563, 0.1875, 0.125, 0.1875, 0.125, 0.125, 0.125, 0.125, 0.125, 0.1875, 0.09375, 0.1875, 0.09375, 0.125, 0.09375, 0.125, 0.09375, 0.1875, 0.0625, 0.1875, 0.0625, 0.125, 0.0625, 0.125, 0.0625, 0.1875, 0.03125, 0.1875, 0.03125, 0.125, 0.03125, 0.125, 0.03125, 0.1875, 5.96e-08, 0.1875, 8.941e-08, 0.125, 1.0, 0.125, 1.0, 0.1875, 0.9688, 0.1875, 0.9688, 0.125, 0.9688, 0.125, 0.9688, 0.1875, 0.9375, 0.1875, 0.9375, 0.125, 0.9375, 0.125, 0.9375, 0.1875, 0.9062, 0.1875, 0.9063, 0.125, 0.9063, 0.125, 0.9062, 0.1875, 0.875, 0.1875, 0.875, 0.125, 0.875, 0.125, 0.875, 0.1875, 0.8438, 0.1875, 0.8438, 0.125, 0.8438, 0.125, 0.8438, 0.1875, 0.8125, 0.1875, 0.8125, 0.125, 0.8125, 0.125, 0.8125, 0.1875, 0.7812, 0.1875, 0.7812, 0.125, 0.7812, 0.125, 0.7812, 0.1875, 0.75, 0.1875, 0.75, 0.125, 0.4742, 0.625, 0.4742, 0.625, 0.4742, 0.625, 0.4742, 0.625, 0.4742, 0.875, 0.4742, 0.875, 0.4742, 0.875, 0.4742, 0.875, 0.7188, 0.1875, 0.75, 0.1875, 0.75, 0.2067, 0.7188, 0.2067, 0.6875, 0.1875, 0.7188, 0.1875, 0.7188, 0.2067, 0.6875, 0.2067, 0.6562, 0.1875, 0.6875, 0.1875, 0.6875, 0.2067, 0.6562, 0.2067, 0.625, 0.2067, 0.625, 0.1875, 0.6562, 0.1875, 0.6562, 0.2067, 0.5937, 0.1875, 0.625, 0.1875, 0.625, 0.2067, 0.5937, 0.2067, 0.5625, 0.2067, 0.5625, 0.1875, 0.5937, 0.1875, 0.5937, 0.2067, 0.5312, 0.2067, 0.5312, 0.1875, 0.5625, 0.1875, 0.5625, 0.2067, 0.5, 0.2067, 0.5, 0.1875, 0.5312, 0.1875, 0.5312, 0.2067, 0.5, 0.5, 0.5, 0.5, 0.5, 0.5, 0.5, 0.5, 0.5, 0.5, 0.5, 0.5, 0.4687, 0.1875, 0.5, 0.1875, 0.5, 0.2067, 0.4687, 0.2067, 0.5, 0.5, 0.5, 0.5, 0.5, 0.5, 0.5, 0.5, 0.5, 0.5, 0.5, 0.5, 0.4375, 0.2067, 0.4375, 0.1875, 0.4687, 0.1875, 0.4687, 0.2067, 0.4062, 0.1875, 0.4375, 0.1875, 0.4375, 0.2067, 0.4062, 0.2067, 0.375, 0.1875, 0.4062, 0.1875, 0.4062, 0.2067, 0.375, 0.2067, 0.3437, 0.1875, 0.375, 0.1875, 0.375, 0.2067, 0.3437, 0.2067, 0.3125, 0.1875, 0.3437, 0.1875, 0.3437, 0.2067, 0.3125, 0.2067, 0.2812, 0.1875, 0.3125, 0.1875, 0.3125, 0.2067, 0.2812, 0.2067, 0.25, 0.5, 0.25, 0.5, 0.25, 0.5, 0.25, 0.5, 0.25, 0.5, 0.25, 0.5, 0.25, 0.2067, 0.25, 0.1875, 0.2812, 0.1875, 0.2812, 0.2067, 0.2188, 0.2067, 0.2188, 0.1875, 0.25, 0.1875, 0.25, 0.2067, 0.25, 0.5, 0.25, 0.5, 0.25, 0.5, 0.25, 0.5, 0.25, 0.5, 0.25, 0.5, 0.1875, 0.2067, 0.1875, 0.1875, 0.2188, 0.1875, 0.2188, 0.2067, 0.1563, 0.2067, 0.1563, 0.1875, 0.1875, 0.1875, 0.1875, 0.2067, 0.125, 0.2067, 0.125, 0.1875, 0.1563, 0.1875, 0.1563, 0.2067, 0.09375, 0.2067, 0.09375, 0.1875, 0.125, 0.1875, 0.125, 0.2067, 0.0625, 0.2067, 0.0625, 0.1875, 0.09375, 0.1875, 0.09375, 0.2067, 0.03125, 0.2067, 0.03125, 0.1875, 0.0625, 0.1875, 0.0625, 0.2067, 4.133e-08, 0.2067, 5.96e-08, 0.1875, 0.03125, 0.1875, 0.03125, 0.2067, 0.9688, 0.2067, 0.9688, 0.1875, 1.0, 0.1875, 1.0, 0.2067, 0.9375, 0.2067, 0.9375, 0.1875, 0.9688, 0.1875, 0.9688, 0.2067, 0.9062, 0.2067, 0.9062, 0.1875, 0.9375, 0.1875, 0.9375, 0.2067, 0.875, 0.2067, 0.875, 0.1875, 0.9062, 0.1875, 0.9062, 0.2067, 0.8438, 0.1875, 0.875, 0.1875, 0.875, 0.2067, 0.8438, 0.2067, 0.8125, 0.2067, 0.8125, 0.1875, 0.8438, 0.1875, 0.8438, 0.2067, 0.7812, 0.1875, 0.8125, 0.1875, 0.8125, 0.2067, 0.7812, 0.2067, 0.75, 0.1875, 0.7812, 0.1875, 0.7812, 0.2067, 0.75, 0.2067, 0.75, 0.1916, 0.75, 0.1875, 0.7188, 0.1875, 0.7188, 0.1916, 0.75, 0.1875, 0.75, 0.125, 0.7188, 0.125, 0.7188, 0.1875, 0.75, 0.125, 0.75, 0.0625, 0.7187, 0.0625, 0.7188, 0.125, 0.7188, 0.125, 0.7187, 0.0625, 0.6875, 0.0625, 0.6875, 0.125, 0.7188, 0.1916, 0.7188, 0.1875, 0.6875, 0.1875, 0.6875, 0.1916, 0.7188, 0.1875, 0.7188, 0.125, 0.6875, 0.125, 0.6875, 0.1875, 0.6875, 0.1916, 0.6875, 0.1875, 0.6562, 0.1875, 0.6562, 0.1916, 0.6875, 0.1875, 0.6875, 0.125, 0.6562, 0.125, 0.6562, 0.1875, 0.6875, 0.125, 0.6875, 0.0625, 0.6562, 0.0625, 0.6562, 0.125, 0.6562, 0.1916, 0.6562, 0.1875, 0.625, 0.1875, 0.625, 0.1916, 0.6562, 0.1875, 0.6562, 0.125, 0.625, 0.125, 0.625, 0.1875, 0.6562, 0.125, 0.6562, 0.0625, 0.625, 0.0625, 0.625, 0.125, 0.625, 0.1916, 0.625, 0.1875, 0.5937, 0.1875, 0.5937, 0.1916, 0.5937, 0.1916, 0.625, 0.1875, 0.625, 0.125, 0.5937, 0.125, 0.5937, 0.1875, 0.625, 0.125, 0.625, 0.0625, 0.5937, 0.0625, 0.5937, 0.125, 0.5937, 0.1916, 0.5937, 0.1875, 0.5625, 0.1875, 0.5625, 0.1916, 0.5937, 0.1875, 0.5937, 0.125, 0.5625, 0.125, 0.5625, 0.1875, 0.5937, 0.125, 0.5937, 0.0625, 0.5625, 0.0625, 0.5625, 0.125, 0.5625, 0.1916, 0.5625, 0.1875, 0.5312, 0.1875, 0.5312, 0.1916, 0.5625, 0.1875, 0.5625, 0.125, 0.5312, 0.125, 0.5312, 0.1875, 0.5625, 0.125, 0.5625, 0.0625, 0.5312, 0.0625, 0.5312, 0.125, 0.5312, 0.1916, 0.5312, 0.1875, 0.5, 0.1875, 0.5, 0.1916, 0.5312, 0.1875, 0.5312, 0.125, 0.5, 0.125, 0.5, 0.1875, 0.5312, 0.125, 0.5312, 0.0625, 0.5, 0.0625, 0.5, 0.125, 0.4687, 0.125, 0.4687, 0.1875, 0.5, 0.1875, 0.5, 0.125, 0.4687, 0.0625, 0.4687, 0.125, 0.5, 0.125, 0.5, 0.0625, 0.5, 0.1916, 0.5, 0.1875, 0.4687, 0.1875, 0.4687, 0.1916, 0.4687, 0.1875, 0.4375, 0.1875, 0.4375, 0.1916, 0.4687, 0.1916, 0.4375, 0.125, 0.4375, 0.1875, 0.4687, 0.1875, 0.4687, 0.125, 0.4375, 0.0625, 0.4375, 0.125, 0.4687, 0.125, 0.4687, 0.0625, 0.4062, 0.125, 0.4062, 0.1875, 0.4375, 0.1875, 0.4375, 0.125, 0.4375, 0.0625, 0.4062, 0.0625, 0.4062, 0.125, 0.4375, 0.125, 0.4375, 0.1875, 0.4062, 0.1875, 0.4062, 0.1916, 0.4375, 0.1916, 0.4062, 0.1875, 0.375, 0.1875, 0.375, 0.1916, 0.4062, 0.1916, 0.4062, 0.125, 0.375, 0.125, 0.375, 0.1875, 0.4062, 0.1875, 0.4062, 0.0625, 0.375, 0.0625, 0.375, 0.125, 0.4062, 0.125, 0.3437, 0.0625, 0.3437, 0.125, 0.375, 0.125, 0.375, 0.0625, 0.375, 0.1916, 0.375, 0.1875, 0.3437, 0.1875, 0.3437, 0.1916, 0.375, 0.125, 0.3437, 0.125, 0.3437, 0.1875, 0.375, 0.1875, 0.3437, 0.1916, 0.3437, 0.1875, 0.3125, 0.1875, 0.3125, 0.1916, 0.3125, 0.125, 0.3125, 0.1875, 0.3437, 0.1875, 0.3437, 0.125, 0.3125, 0.0625, 0.3125, 0.125, 0.3437, 0.125, 0.3437, 0.0625, 0.3125, 0.0625, 0.2812, 0.0625, 0.2812, 0.125, 0.3125, 0.125, 0.3125, 0.1916, 0.3125, 0.1875, 0.2812, 0.1875, 0.2812, 0.1916, 0.2812, 0.125, 0.2812, 0.1875, 0.3125, 0.1875, 0.3125, 0.125, 0.2812, 0.1916, 0.2812, 0.1875, 0.25, 0.1875, 0.25, 0.1916, 0.2812, 0.125, 0.25, 0.125, 0.25, 0.1875, 0.2812, 0.1875, 0.25, 0.0625, 0.25, 0.125, 0.2812, 0.125, 0.2812, 0.0625, 0.25, 0.1916, 0.25, 0.1875, 0.2188, 0.1875, 0.2187, 0.1916, 0.2188, 0.125, 0.2188, 0.1875, 0.25, 0.1875, 0.25, 0.125, 0.2188, 0.0625, 0.2188, 0.125, 0.25, 0.125, 0.25, 0.0625, 0.2188, 0.1916, 0.2188, 0.1875, 0.1875, 0.1875, 0.1875, 0.1916, 0.1875, 0.125, 0.1875, 0.1875, 0.2188, 0.1875, 0.2188, 0.125, 0.1875, 0.125, 0.2188, 0.125, 0.2188, 0.0625, 0.1875, 0.0625, 0.1875, 0.1916, 0.1875, 0.1875, 0.1563, 0.1875, 0.1563, 0.1916, 0.1563, 0.1875, 0.1875, 0.1875, 0.1875, 0.125, 0.1563, 0.125, 0.1563, 0.125, 0.1875, 0.125, 0.1875, 0.0625, 0.1563, 0.0625, 0.1563, 0.1916, 0.1563, 0.1875, 0.125, 0.1875, 0.125, 0.1916, 0.125, 0.1875, 0.1563, 0.1875, 0.1563, 0.125, 0.125, 0.125, 0.125, 0.125, 0.1563, 0.125, 0.1563, 0.0625, 0.125, 0.0625, 0.125, 0.1916, 0.125, 0.1875, 0.09375, 0.1875, 0.09375, 0.1916, 0.09375, 0.1875, 0.125, 0.1875, 0.125, 0.125, 0.09375, 0.125, 0.09375, 0.125, 0.125, 0.125, 0.125, 0.0625, 0.09375, 0.0625, 0.0625, 0.1875, 0.09375, 0.1875, 0.09375, 0.125, 0.0625, 0.125, 0.0625, 0.125, 0.09375, 0.125, 0.09375, 0.0625, 0.0625, 0.0625, 0.09375, 0.1916, 0.09375, 0.1875, 0.0625, 0.1875, 0.0625, 0.1916, 0.0625, 0.1916, 0.0625, 0.1875, 0.03125, 0.1875, 0.03125, 0.1916, 0.03125, 0.1875, 0.0625, 0.1875, 0.0625, 0.125, 0.03125, 0.125, 0.03125, 0.125, 0.0625, 0.125, 0.0625, 0.0625, 0.03125, 0.0625, 5.96e-08, 0.1875, 0.03125, 0.1875, 0.03125, 0.125, 8.941e-08, 0.125, 8.941e-08, 0.125, 0.03125, 0.125, 0.03125, 0.0625, 2.384e-07, 0.0625, 0.03125, 0.1916, 0.03125, 0.1875, 5.96e-08, 0.1875, 5.568e-08, 0.1916, 1.0, 0.1916, 1.0, 0.1875, 0.9688, 0.1875, 0.9688, 0.1916, 0.9688, 0.1875, 1.0, 0.1875, 1.0, 0.125, 0.9688, 0.125, 0.9688, 0.125, 1.0, 0.125, 1.0, 0.0625, 0.9688, 0.0625, 0.9375, 0.125, 0.9688, 0.125, 0.9688, 0.0625, 0.9375, 0.0625, 0.9688, 0.1916, 0.9688, 0.1875, 0.9375, 0.1875, 0.9375, 0.1916, 0.9375, 0.1875, 0.9688, 0.1875, 0.9688, 0.125, 0.9375, 0.125, 0.9375, 0.1916, 0.9375, 0.1875, 0.9062, 0.1875, 0.9062, 0.1916, 0.9062, 0.1875, 0.9375, 0.1875, 0.9375, 0.125, 0.9063, 0.125, 0.9063, 0.125, 0.9375, 0.125, 0.9375, 0.0625, 0.9063, 0.0625, 0.9062, 0.1916, 0.9062, 0.1875, 0.875, 0.1875, 0.875, 0.1916, 0.875, 0.1875, 0.9062, 0.1875, 0.9063, 0.125, 0.875, 0.125, 0.875, 0.125, 0.9063, 0.125, 0.9063, 0.0625, 0.875, 0.0625, 0.8438, 0.1875, 0.875, 0.1875, 0.875, 0.125, 0.8438, 0.125, 0.8438, 0.125, 0.875, 0.125, 0.875, 0.0625, 0.8438, 0.0625, 0.8438, 0.1875, 0.8438, 0.125, 0.8125, 0.125, 0.8125, 0.1875, 0.8125, 0.125, 0.8438, 0.125, 0.8438, 0.0625, 0.8125, 0.0625, 0.8125, 0.1916, 0.8125, 0.1875, 0.7812, 0.1875, 0.7812, 0.1916, 0.7812, 0.1875, 0.8125, 0.1875, 0.8125, 0.125, 0.7812, 0.125, 0.7812, 0.125, 0.8125, 0.125, 0.8125, 0.0625, 0.7812, 0.0625, 0.7812, 0.1916, 0.7812, 0.1875, 0.75, 0.1875, 0.75, 0.1916, 0.75, 0.1875, 0.7812, 0.1875, 0.7812, 0.125, 0.75, 0.125, 0.7812, 0.125, 0.7812, 0.0625, 0.75, 0.0625, 0.75, 0.125, 0.2107, 0.5662, 0.2082, 0.5624, 0.1968, 0.5718, 0.1874, 0.5832, 0.1805, 0.5962, 0.1762, 0.6103, 0.1747, 0.625, 0.1762, 0.6397, 0.1805, 0.6538, 0.1874, 0.6668, 0.1968, 0.6782, 0.2082, 0.6876, 0.2212, 0.6945, 0.2353, 0.6988, 0.25, 0.7003, 0.2647, 0.6988, 0.2788, 0.6945, 0.2918, 0.6876, 0.3032, 0.6782, 0.3126, 0.6668, 0.3195, 0.6538, 0.3238, 0.6397, 0.3253, 0.625, 0.3238, 0.6103, 0.3195, 0.5962, 0.3126, 0.5832, 0.3088, 0.5857, 0.3088, 0.5857, 0.3153, 0.5979, 0.3193, 0.6112, 0.3207, 0.625, 0.3193, 0.6388, 0.3153, 0.6521, 0.3088, 0.6643, 0.3, 0.675, 0.2893, 0.6838, 0.2771, 0.6903, 0.2638, 0.6943, 0.25, 0.6957, 0.2362, 0.6943, 0.2229, 0.6903, 0.2107, 0.6838, 0.2, 0.675, 0.1912, 0.6643, 0.1847, 0.6521, 0.1807, 0.6388, 0.1793, 0.625, 0.1807, 0.6112, 0.1847, 0.5979, 0.1912, 0.5857, 0.2, 0.575, 0.774, 0.589, 0.7665, 0.585, 0.7584, 0.5826, 0.75, 0.5818, 0.7416, 0.5826, 0.7335, 0.585, 0.726, 0.589, 0.7194, 0.5944, 0.714, 0.601, 0.71, 0.6085, 0.7076, 0.6166, 0.7068, 0.625, 0.7076, 0.6334, 0.71, 0.6415, 0.714, 0.649, 0.7194, 0.6556, 0.726, 0.661, 0.7335, 0.665, 0.7416, 0.6674, 0.75, 0.6682, 0.7584, 0.6674, 0.7665, 0.665, 0.774, 0.661, 0.7806, 0.6556, 0.786, 0.649, 0.79, 0.6415, 0.7916, 0.636, 0.7501, 0.625, 0.7501, 0.625, 0.7501, 0.6251, 0.7501, 0.6251, 0.7501, 0.6251, 0.75, 0.6251, 0.75, 0.6251, 0.75, 0.6251, 0.75, 0.6251, 0.75, 0.6251, 0.7499, 0.6251, 0.7499, 0.6251, 0.7499, 0.6251, 0.7499, 0.625, 0.7499, 0.625, 0.7499, 0.625, 0.7499, 0.625, 0.7499, 0.625, 0.7499, 0.6249, 0.7499, 0.6249, 0.7499, 0.6249, 0.75, 0.6249, 0.75, 0.6249, 0.75, 0.6249, 0.75, 0.6249, 0.75, 0.6249, 0.7501, 0.6249, 0.7501, 0.6249, 0.7823, 0.5965, 0.7806, 0.5944, 0.7924, 0.6334, 0.7932, 0.625, 0.7924, 0.6166, 0.79, 0.6085, 0.786, 0.601, 0.7823, 0.5965, 0.7501, 0.6249, 0.7501, 0.6249, 0.7501, 0.625, 0.7501, 0.625, 0.7501, 0.625, 0.7501, 0.625, 0.7916, 0.636, 0.75, 0.07435, 0.75, 0.125, 0.7188, 0.125, 0.7187, 0.07435, 0.7187, 0.07435, 0.7188, 0.125, 0.6875, 0.125, 0.6875, 0.07435, 0.6875, 0.07435, 0.6875, 0.125, 0.6562, 0.125, 0.6562, 0.07435, 0.6562, 0.07435, 0.6562, 0.125, 0.625, 0.125, 0.625, 0.07435, 0.625, 0.07435, 0.625, 0.125, 0.5937, 0.125, 0.5937, 0.07435, 0.5937, 0.07435, 0.5937, 0.125, 0.5625, 0.125, 0.5625, 0.07435, 0.5625, 0.07435, 0.5625, 0.125, 0.5312, 0.125, 0.5312, 0.07435, 0.5312, 0.07435, 0.5312, 0.125, 0.5, 0.125, 0.5, 0.07435, 0.5, 0.07435, 0.5, 0.125, 0.4687, 0.125, 0.4687, 0.07435, 0.4687, 0.07435, 0.4687, 0.125, 0.4375, 0.125, 0.4375, 0.07435, 0.4375, 0.125, 0.4062, 0.125, 0.4062, 0.07435, 0.4375, 0.07435, 0.4062, 0.125, 0.375, 0.125, 0.375, 0.07435, 0.4062, 0.07435, 0.375, 0.07435, 0.375, 0.125, 0.3437, 0.125, 0.3437, 0.07435, 0.3437, 0.125, 0.3125, 0.125, 0.3125, 0.07435, 0.3437, 0.07435, 0.3125, 0.125, 0.2812, 0.125, 0.2812, 0.07435, 0.3125, 0.07435, 0.2812, 0.125, 0.25, 0.125, 0.25, 0.07435, 0.2812, 0.07435, 0.25, 0.125, 0.2188, 0.125, 0.2188, 0.07435, 0.25, 0.07435, 0.2188, 0.07435, 0.2188, 0.125, 0.1875, 0.125, 0.1875, 0.07435, 0.1875, 0.07435, 0.1875, 0.125, 0.1563, 0.125, 0.1563, 0.07435, 0.1563, 0.07435, 0.1563, 0.125, 0.125, 0.125, 0.125, 0.07435, 0.125, 0.07435, 0.125, 0.125, 0.09375, 0.125, 0.09375, 0.07435, 0.09375, 0.07435, 0.09375, 0.125, 0.0625, 0.125, 0.0625, 0.07435, 0.04099, 0.07435, 0.0625, 0.07435, 0.0625, 0.125, 0.03125, 0.125, 0.03125, 0.07435, 0.03125, 0.07435, 0.03125, 0.125, 8.941e-08, 0.125, 2.102e-07, 0.07435, 1.0, 0.07435, 1.0, 0.125, 0.9688, 0.125, 0.9688, 0.07435, 0.9688, 0.125, 0.9375, 0.125, 0.9375, 0.07435, 0.9688, 0.07435, 0.9375, 0.125, 0.9063, 0.125, 0.9063, 0.07435, 0.9375, 0.07435, 0.9063, 0.125, 0.875, 0.125, 0.875, 0.07435, 0.8847, 0.07435, 0.9063, 0.07435, 0.875, 0.125, 0.8438, 0.125, 0.8438, 0.07435, 0.875, 0.07435, 0.8438, 0.125, 0.8125, 0.125, 0.8125, 0.07435, 0.8438, 0.07435, 0.8125, 0.125, 0.7812, 0.125, 0.7812, 0.07435, 0.8125, 0.07435, 0.7812, 0.125, 0.75, 0.125, 0.75, 0.07435, 0.7812, 0.07435, 0.75, 0.0625, 0.7344, 0.000185, 0.7343, 0.000185, 0.7187, 0.0625, 0.7031, 0.000185, 0.6875, 0.0625, 0.7187, 0.0625, 0.7032, 0.000185, 0.6875, 0.0625, 0.6719, 0.000185, 0.6718, 0.000185, 0.6562, 0.0625, 0.6406, 0.000185, 0.625, 0.0625, 0.6562, 0.0625, 0.6407, 0.000185, 0.6093, 0.000185, 0.5937, 0.0625, 0.625, 0.0625, 0.6094, 0.000185, 0.5781, 0.000185, 0.5625, 0.0625, 0.5937, 0.0625, 0.5782, 0.000185, 0.5468, 0.000185, 0.5312, 0.0625, 0.5625, 0.0625, 0.5469, 0.000185, 0.5312, 0.0625, 0.5157, 0.000185, 0.5156, 0.000185, 0.5, 0.0625, 0.4687, 0.0625, 0.5, 0.0625, 0.4844, 0.000185, 0.4843, 0.000185, 0.4375, 0.0625, 0.4687, 0.0625, 0.4532, 0.000185, 0.4531, 0.000185, 0.4062, 0.0625, 0.4375, 0.0625, 0.4219, 0.000185, 0.4218, 0.000185, 0.3906, 0.000185, 0.375, 0.0625, 0.4062, 0.0625, 0.3907, 0.000185, 0.3437, 0.0625, 0.375, 0.0625, 0.3594, 0.000185, 0.3593, 0.000185, 0.3125, 0.0625, 0.3437, 0.0625, 0.3282, 0.000185, 0.3281, 0.000185, 0.2812, 0.0625, 0.3125, 0.0625, 0.2969, 0.000185, 0.2968, 0.000185, 0.25, 0.0625, 0.2812, 0.0625, 0.2657, 0.000185, 0.2656, 0.000185, 0.2343, 0.000185, 0.2188, 0.0625, 0.25, 0.0625, 0.2344, 0.000185, 0.2032, 0.000185, 0.2031, 0.000185, 0.1875, 0.0625, 0.2188, 0.0625, 0.1719, 0.000185, 0.1718, 0.000185, 0.1563, 0.0625, 0.1875, 0.0625, 0.1407, 0.000185, 0.1406, 0.000185, 0.125, 0.0625, 0.1563, 0.0625, 0.1094, 0.000185, 0.1093, 0.000185, 0.09375, 0.0625, 0.125, 0.0625, 0.07817, 0.000185, 0.07808, 0.000185, 0.0625, 0.0625, 0.09375, 0.0625, 0.04692, 0.000185, 0.04683, 0.000185, 0.03125, 0.0625, 0.0625, 0.0625, 2.384e-07, 0.0625, 0.03125, 0.0625, 0.01567, 0.000185, 0.01558, 0.000185, 0.9844, 0.000185, 0.9843, 0.000185, 0.9688, 0.0625, 1.0, 0.0625, 0.9375, 0.0625, 0.9688, 0.0625, 0.9532, 0.000185, 0.9531, 0.000185, 0.9219, 0.000185, 0.9218, 0.000185, 0.9063, 0.0625, 0.9375, 0.0625, 0.875, 0.0625, 0.9063, 0.0625, 0.8907, 0.000185, 0.8906, 0.000185, 0.875, 0.1916, 0.875, 0.1875, 0.8438, 0.1875, 0.8438, 0.1916, 0.8593, 0.000185, 0.8438, 0.0625, 0.875, 0.0625, 0.8594, 0.000185, 0.8125, 0.0625, 0.8438, 0.0625, 0.8282, 0.000185, 0.8281, 0.000185, 0.8438, 0.1916, 0.8438, 0.1875, 0.8125, 0.1875, 0.8125, 0.1916, 0.7969, 0.000185, 0.7968, 0.000185, 0.7812, 0.0625, 0.8125, 0.0625, 0.7656, 0.000185, 0.75, 0.0625, 0.7812, 0.0625, 0.7657, 0.000185, 0.3, 0.575, 0.3088, 0.5857, 0.3126, 0.5832, 0.3032, 0.5718, 0.2918, 0.5624, 0.2788, 0.5555, 0.2647, 0.5512, 0.25, 0.5497, 0.2353, 0.5512, 0.2212, 0.5555, 0.2082, 0.5624, 0.2107, 0.5662, 0.2229, 0.5597, 0.2362, 0.5557, 0.25, 0.5543, 0.2638, 0.5557, 0.2771, 0.5597, 0.2893, 0.5662, 1.0, 0.5, 1.0, 1.0, 0.9688, 1.0, 0.9688, 0.5, 0.9688, 0.5, 0.9688, 1.0, 0.9375, 1.0, 0.9375, 0.5, 0.9375, 0.5, 0.9375, 1.0, 0.9062, 1.0, 0.9062, 0.5, 0.9062, 0.5, 0.9062, 1.0, 0.875, 1.0, 0.875, 0.5, 0.875, 0.5, 0.875, 1.0, 0.8438, 1.0, 0.8438, 0.5, 0.8438, 0.5, 0.8438, 1.0, 0.8125, 1.0, 0.8125, 0.5, 0.8125, 0.5, 0.8125, 1.0, 0.7812, 1.0, 0.7812, 0.5, 0.7812, 0.5, 0.7812, 1.0, 0.75, 1.0, 0.75, 0.5, 0.75, 0.5, 0.75, 1.0, 0.7188, 1.0, 0.7188, 0.5, 0.7188, 0.5, 0.7188, 1.0, 0.6875, 1.0, 0.6875, 0.5, 0.6875, 0.5, 0.6875, 1.0, 0.6562, 1.0, 0.6562, 0.5, 0.6562, 0.5, 0.6562, 1.0, 0.625, 1.0, 0.625, 0.5, 0.625, 0.5, 0.625, 1.0, 0.5938, 1.0, 0.5938, 0.5, 0.5938, 0.5, 0.5938, 1.0, 0.5625, 1.0, 0.5625, 0.5, 0.5625, 0.5, 0.5625, 1.0, 0.5312, 1.0, 0.5312, 0.5, 0.5312, 0.5, 0.5312, 1.0, 0.5, 1.0, 0.5, 0.5, 0.5, 0.5, 0.5, 1.0, 0.4688, 1.0, 0.4688, 0.5, 0.4688, 0.5, 0.4688, 1.0, 0.4375, 1.0, 0.4375, 0.5, 0.4375, 0.5, 0.4375, 1.0, 0.4062, 1.0, 0.4062, 0.5, 0.4062, 0.5, 0.4062, 1.0, 0.375, 1.0, 0.375, 0.5, 0.375, 0.5, 0.375, 1.0, 0.3438, 1.0, 0.3438, 0.5, 0.3438, 0.5, 0.3438, 1.0, 0.3125, 1.0, 0.3125, 0.5, 0.3125, 0.5, 0.3125, 1.0, 0.2812, 1.0, 0.2812, 0.5, 0.2812, 0.5, 0.2812, 1.0, 0.25, 1.0, 0.25, 0.5, 0.25, 0.5, 0.25, 1.0, 0.2188, 1.0, 0.2188, 0.5, 0.2188, 0.5, 0.2188, 1.0, 0.1875, 1.0, 0.1875, 0.5, 0.1875, 0.5, 0.1875, 1.0, 0.1562, 1.0, 0.1562, 0.5, 0.1562, 0.5, 0.1562, 1.0, 0.125, 1.0, 0.125, 0.5, 0.125, 0.5, 0.125, 1.0, 0.09375, 1.0, 0.09375, 0.5, 0.09375, 0.5, 0.09375, 1.0, 0.0625, 1.0, 0.0625, 0.5, 0.0625, 0.5, 0.0625, 1.0, 0.03125, 1.0, 0.03125, 0.5, 0.03125, 0.5, 0.03125, 1.0, 0.0, 1.0, 0.0, 0.5, 0.75, 0.2065, 0.75, 0.1964, 0.7188, 0.1964, 0.7188, 0.2065, 0.7188, 0.2065, 0.7188, 0.1964, 0.6875, 0.1964, 0.6875, 0.2065, 0.6875, 0.2065, 0.6875, 0.1964, 0.6562, 0.1964, 0.6562, 0.2065, 0.6562, 0.2065, 0.6562, 0.1964, 0.625, 0.1964, 0.625, 0.2065, 0.625, 0.2065, 0.625, 0.1964, 0.5937, 0.1964, 0.5937, 0.2065, 0.5625, 0.1964, 0.5625, 0.2065, 0.5937, 0.2065, 0.5937, 0.1964, 0.5625, 0.2065, 0.5625, 0.1964, 0.5312, 0.1964, 0.5312, 0.2065, 0.5, 0.2065, 0.5312, 0.2065, 0.5312, 0.1964, 0.5, 0.1964, 0.5, 0.2065, 0.5, 0.1964, 0.4687, 0.1964, 0.4687, 0.2065, 0.4687, 0.2065, 0.4687, 0.1964, 0.4375, 0.1964, 0.4375, 0.2065, 0.4375, 0.2065, 0.4375, 0.1964, 0.4062, 0.1964, 0.4062, 0.2065, 0.4062, 0.1964, 0.375, 0.1964, 0.375, 0.2065, 0.4062, 0.2065, 0.3437, 0.2065, 0.375, 0.2065, 0.375, 0.1964, 0.3437, 0.1964, 0.3125, 0.1964, 0.3125, 0.2065, 0.3437, 0.2065, 0.3437, 0.1964, 0.3125, 0.1964, 0.2812, 0.1964, 0.2812, 0.2065, 0.3125, 0.2065, 0.2812, 0.2065, 0.2812, 0.1964, 0.25, 0.1964, 0.25, 0.2065, 0.25, 0.1964, 0.2188, 0.1964, 0.2187, 0.2065, 0.25, 0.2065, 0.2188, 0.1964, 0.1875, 0.1964, 0.1875, 0.2065, 0.2188, 0.2065, 0.1875, 0.1964, 0.1563, 0.1964, 0.1563, 0.2065, 0.1875, 0.2065, 0.1563, 0.1964, 0.125, 0.1964, 0.125, 0.2065, 0.1563, 0.2065, 0.09375, 0.1964, 0.09375, 0.2065, 0.125, 0.2065, 0.125, 0.1964, 0.0625, 0.1964, 0.0625, 0.2065, 0.09375, 0.2065, 0.09375, 0.1964, 0.0625, 0.2065, 0.0625, 0.1964, 0.03125, 0.1964, 0.03125, 0.2065, 0.03125, 0.1964, 5.107e-08, 0.1964, 4.149e-08, 0.2065, 0.03125, 0.2065, 0.9688, 0.1964, 0.9688, 0.2065, 1.0, 0.2065, 1.0, 0.1964, 0.9688, 0.2065, 0.9688, 0.1964, 0.9375, 0.1964, 0.9375, 0.2065, 0.9375, 0.2065, 0.9375, 0.1964, 0.9062, 0.1964, 0.9062, 0.2065, 0.9062, 0.2065, 0.9062, 0.1964, 0.875, 0.1964, 0.875, 0.2065, 0.8438, 0.1964, 0.8437, 0.2065, 0.875, 0.2065, 0.875, 0.1964, 0.8125, 0.1964, 0.8125, 0.2065, 0.8438, 0.2065, 0.8438, 0.1964, 0.7812, 0.1964, 0.7812, 0.2065, 0.8125, 0.2065, 0.8125, 0.1964, 0.75, 0.1964, 0.75, 0.2065, 0.7812, 0.2065, 0.7812, 0.1964, 0.25, 0.0531, 0.25, 0.01, 0.2968, 0.01461, 0.3418, 0.02827, 0.3833, 0.05045, 0.4197, 0.08029, 0.4496, 0.1167, 0.4717, 0.1582, 0.4854, 0.2032, 0.49, 0.25, 0.4854, 0.2968, 0.4717, 0.3418, 0.4496, 0.3833, 0.4197, 0.4197, 0.3833, 0.4496, 0.3418, 0.4717, 0.2968, 0.4854, 0.25, 0.49, 0.2032, 0.4854, 0.1582, 0.4717, 0.1167, 0.4496, 0.08029, 0.4197, 0.05045, 0.3833, 0.02827, 0.3418, 0.01461, 0.2968, 0.01, 0.25, 0.01461, 0.2032, 0.02827, 0.1582, 0.05045, 0.1167, 0.08029, 0.08029, 0.1167, 0.05045, 0.1582, 0.02827, 0.1746, 0.06809, 0.1406, 0.08628, 0.1108, 0.1108, 0.08628, 0.1406, 0.06809, 0.1746, 0.05688, 0.2116, 0.0531, 0.25, 0.05688, 0.2884, 0.06809, 0.3254, 0.08628, 0.3594, 0.1108, 0.3892, 0.1406, 0.4137, 0.1746, 0.4319, 0.2116, 0.4431, 0.25, 0.4469, 0.2884, 0.4431, 0.3254, 0.4319, 0.3594, 0.4137, 0.3892, 0.3892, 0.4137, 0.3594, 0.4319, 0.3254, 0.4431, 0.2884, 0.4469, 0.25, 0.4431, 0.2116, 0.4319, 0.1746, 0.4137, 0.1406, 0.3892, 0.1108, 0.3594, 0.08628, 0.3254, 0.06809, 0.2884, 0.05688, 0.1746, 0.06809, 0.1582, 0.02827, 0.2032, 0.01461, 0.25, 0.01, 0.25, 0.0531, 0.2116, 0.05688, 0.7131, 0.06471, 0.7032, 0.01461, 0.6582, 0.02827, 0.6167, 0.05045, 0.5803, 0.08029, 0.5504, 0.1167, 0.5283, 0.1582, 0.5146, 0.2032, 0.51, 0.25, 0.5146, 0.2968, 0.5283, 0.3418, 0.5504, 0.3833, 0.5803, 0.4197, 0.6167, 0.4496, 0.6582, 0.4717, 0.7032, 0.4854, 0.75, 0.49, 0.7968, 0.4854, 0.8418, 0.4717, 0.8833, 0.4496, 0.9197, 0.4197, 0.9496, 0.3833, 0.9717, 0.3418, 0.9854, 0.2968, 0.99, 0.25, 0.9854, 0.2032, 0.9717, 0.1582, 0.9496, 0.1167, 0.9197, 0.08029, 0.8833, 0.05045, 0.8418, 0.02827, 0.7968, 0.01461, 0.7869, 0.06471, 0.8223, 0.07546, 0.855, 0.09292, 0.8836, 0.1164, 0.9071, 0.145, 0.9245, 0.1777, 0.9353, 0.2131, 0.9389, 0.25, 0.9353, 0.2869, 0.9245, 0.3223, 0.9071, 0.355, 0.8836, 0.3836, 0.855, 0.4071, 0.8223, 0.4245, 0.7869, 0.4353, 0.75, 0.4389, 0.7131, 0.4353, 0.6777, 0.4245, 0.645, 0.4071, 0.6164, 0.3836, 0.5929, 0.355, 0.5755, 0.3223, 0.5647, 0.2869, 0.5611, 0.25, 0.5647, 0.2131, 0.5755, 0.1777, 0.5929, 0.145, 0.6164, 0.1164, 0.645, 0.09292, 0.6777, 0.07546, 0.7968, 0.01461, 0.75, 0.01, 0.7032, 0.01461, 0.7131, 0.06471, 0.75, 0.06108, 0.7869, 0.06471])
me_cubo_002.materials.append(mat_plato)
me_cubo_002.materials.append(mat_sopa)
me_cubo_002.use_remesh_fix_poles = True
me_cubo_002.use_remesh_preserve_attributes = False
me_cubo_002.use_mirror_vertex_groups = False
me_cubo_002.update()

# ---- objects
ob_sopa = bpy.data.objects.new('Sopa', me_cubo_002)

# ---- transforms, parenting, visibility, modifiers, constraints
ob_sopa.location = (0.0, 0.0, -1.646)
ob_sopa.scale = (1.0, 1.0, 0.01)
ob_sopa.lineart.crease_threshold = 0.0

# ---- collection membership
col_collection.objects.link(ob_sopa)

# ---- scene / render settings (as saved in the file)
scene.frame_start = 1; scene.frame_end = 250; scene.frame_set(1)
scene.render.engine = 'BLENDER_EEVEE_NEXT'
scene.cycles.use_denoising = False
scene.cycles.samples = 128
scene.cycles.sampling_pattern = 'TABULATED_SOBOL'
scene.cycles.use_adaptive_sampling = False
scene.cycles.use_light_tree = False
scene.view_settings.view_transform = 'Filmic'
bpy.context.view_layer.update()

# ---- added for rendering (the .blend has no active camera and no usable light): camera, sun
cam_auto = bpy.data.cameras.new('AutoCamera')
cam_auto.lens = 50.0
cam_auto.sensor_width = 36.0
cam_auto.clip_end = 1000.0
ob_auto_camera = bpy.data.objects.new('AutoCamera', cam_auto)
scene.collection.objects.link(ob_auto_camera)
ob_auto_camera.location = (4.04649, -4.81579, 2.11627)
ob_auto_camera.rotation_euler = (1.09748, -7.21219e-08, 0.694738)
scene.camera = ob_auto_camera
light_auto_sun = bpy.data.lights.new('AutoSun', 'SUN')
light_auto_sun.energy = 3.0
light_auto_sun.angle = 0.0523599
ob_auto_sun = bpy.data.objects.new('AutoSun', light_auto_sun)
scene.collection.objects.link(ob_auto_sun)
ob_auto_sun.rotation_euler = (0.872665, 0.174533, 0.523599)
bpy.context.view_layer.update()
